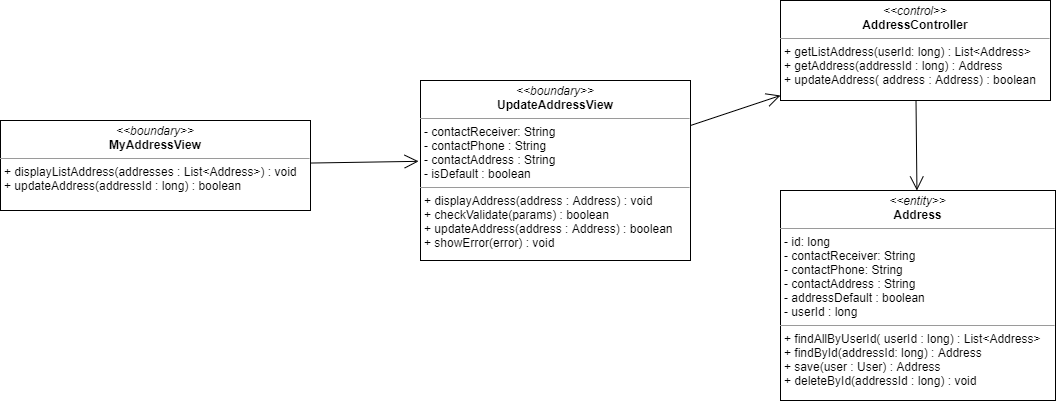

The diagram above was exported from draw.io. Its source (the exported page's mxGraphModel, read from the mxfile embedded in the PNG):
<mxGraphModel dx="1935" dy="425" grid="1" gridSize="10" guides="1" tooltips="1" connect="1" arrows="1" fold="1" page="1" pageScale="1" pageWidth="827" pageHeight="1169" math="0" shadow="0">
  <root>
    <mxCell id="WIyWlLk6GJQsqaUBKTNV-0" />
    <mxCell id="WIyWlLk6GJQsqaUBKTNV-1" parent="WIyWlLk6GJQsqaUBKTNV-0" />
    <mxCell id="mKSSwaflYYiLRfJWTIJn-1" value="" style="endArrow=open;endFill=1;endSize=12;html=1;entryX=-0.007;entryY=0.449;entryDx=0;entryDy=0;entryPerimeter=0;" parent="WIyWlLk6GJQsqaUBKTNV-1" source="Ir7iyALLqu-9nc8AwdAp-0" target="dgDBs6-We98Yv86p20uv-0" edge="1">
      <mxGeometry width="160" relative="1" as="geometry">
        <mxPoint x="-10" y="200.23000000000002" as="sourcePoint" />
        <mxPoint x="280" y="197.5" as="targetPoint" />
      </mxGeometry>
    </mxCell>
    <mxCell id="mKSSwaflYYiLRfJWTIJn-2" value="&lt;p style=&quot;margin: 0px ; margin-top: 4px ; text-align: center&quot;&gt;&lt;i&gt;&amp;lt;&amp;lt;entity&amp;gt;&amp;gt;&lt;/i&gt;&lt;br&gt;&lt;b&gt;Address&lt;/b&gt;&lt;/p&gt;&lt;hr size=&quot;1&quot;&gt;&lt;p style=&quot;margin: 0px ; margin-left: 4px&quot;&gt;- id: long&lt;/p&gt;&lt;p style=&quot;margin: 0px ; margin-left: 4px&quot;&gt;- contactReceiver: String&lt;br&gt;- contactPhone: String&lt;/p&gt;&lt;p style=&quot;margin: 0px ; margin-left: 4px&quot;&gt;- contactAddress : String&lt;/p&gt;&lt;p style=&quot;margin: 0px ; margin-left: 4px&quot;&gt;- addressDefault : boolean&lt;/p&gt;&lt;p style=&quot;margin: 0px ; margin-left: 4px&quot;&gt;- userId : long&lt;/p&gt;&lt;hr size=&quot;1&quot;&gt;&lt;p style=&quot;margin: 0px 0px 0px 4px&quot;&gt;+ findAllByUserId( userId : long) : List&amp;lt;Address&amp;gt;&lt;/p&gt;&lt;p style=&quot;margin: 0px 0px 0px 4px&quot;&gt;+ findById(addressId: long) : Address&lt;/p&gt;&lt;p style=&quot;margin: 0px 0px 0px 4px&quot;&gt;+ save(user : User) : Address&lt;/p&gt;&lt;p style=&quot;margin: 0px 0px 0px 4px&quot;&gt;+ deleteById(addressId : long) : void&lt;/p&gt;" style="verticalAlign=top;align=left;overflow=fill;fontSize=12;fontFamily=Helvetica;html=1;" parent="WIyWlLk6GJQsqaUBKTNV-1" vertex="1">
      <mxGeometry x="450" y="300" width="275" height="210" as="geometry" />
    </mxCell>
    <mxCell id="mKSSwaflYYiLRfJWTIJn-3" value="&lt;p style=&quot;margin: 0px ; margin-top: 4px ; text-align: center&quot;&gt;&lt;i&gt;&amp;lt;&amp;lt;control&amp;gt;&amp;gt;&lt;/i&gt;&lt;br&gt;&lt;b&gt;AddressController&lt;/b&gt;&lt;br&gt;&lt;/p&gt;&lt;hr size=&quot;1&quot;&gt;&lt;p style=&quot;margin: 0px ; margin-left: 4px&quot;&gt;&lt;/p&gt;&lt;p style=&quot;margin: 0px 0px 0px 4px&quot;&gt;+ getListAddress(userId: long) : List&amp;lt;Address&amp;gt;&lt;br&gt;&lt;/p&gt;&lt;p style=&quot;margin: 0px 0px 0px 4px&quot;&gt;+ getAddress(addressId : long) : Address&lt;/p&gt;&lt;p style=&quot;margin: 0px 0px 0px 4px&quot;&gt;+ updateAddress( address : Address) : boolean&lt;/p&gt;" style="verticalAlign=top;align=left;overflow=fill;fontSize=12;fontFamily=Helvetica;html=1;" parent="WIyWlLk6GJQsqaUBKTNV-1" vertex="1">
      <mxGeometry x="450" y="110" width="270" height="100" as="geometry" />
    </mxCell>
    <mxCell id="mKSSwaflYYiLRfJWTIJn-4" value="" style="endArrow=open;endFill=1;endSize=12;html=1;" parent="WIyWlLk6GJQsqaUBKTNV-1" source="mKSSwaflYYiLRfJWTIJn-3" target="mKSSwaflYYiLRfJWTIJn-2" edge="1">
      <mxGeometry width="160" relative="1" as="geometry">
        <mxPoint x="480" y="180" as="sourcePoint" />
        <mxPoint x="570" y="197.505" as="targetPoint" />
      </mxGeometry>
    </mxCell>
    <mxCell id="dgDBs6-We98Yv86p20uv-0" value="&lt;p style=&quot;margin: 0px ; margin-top: 4px ; text-align: center&quot;&gt;&lt;i&gt;&amp;lt;&amp;lt;boundary&amp;gt;&amp;gt;&lt;/i&gt;&lt;br&gt;&lt;b&gt;UpdateAddressView&lt;/b&gt;&lt;/p&gt;&lt;hr size=&quot;1&quot;&gt;&lt;p style=&quot;margin: 0px ; margin-left: 4px&quot;&gt;- contactReceiver: String&lt;br&gt;- contactPhone : String&lt;/p&gt;&lt;p style=&quot;margin: 0px ; margin-left: 4px&quot;&gt;- contactAddress : String&lt;/p&gt;&lt;p style=&quot;margin: 0px ; margin-left: 4px&quot;&gt;- isDefault : boolean&lt;/p&gt;&lt;hr size=&quot;1&quot;&gt;&lt;p style=&quot;margin: 0px 0px 0px 4px&quot;&gt;+ displayAddress(address : Address) : void&lt;/p&gt;&lt;p style=&quot;margin: 0px 0px 0px 4px&quot;&gt;+ checkValidate(params) : boolean&lt;/p&gt;&lt;p style=&quot;margin: 0px 0px 0px 4px&quot;&gt;+ updateAddress(address : Address) : boolean&lt;/p&gt;&lt;p style=&quot;margin: 0px 0px 0px 4px&quot;&gt;+ showError(error) : void&lt;/p&gt;" style="verticalAlign=top;align=left;overflow=fill;fontSize=12;fontFamily=Helvetica;html=1;" parent="WIyWlLk6GJQsqaUBKTNV-1" vertex="1">
      <mxGeometry x="90" y="190" width="270" height="180" as="geometry" />
    </mxCell>
    <mxCell id="dgDBs6-We98Yv86p20uv-1" value="" style="endArrow=open;endFill=1;endSize=12;html=1;" parent="WIyWlLk6GJQsqaUBKTNV-1" source="dgDBs6-We98Yv86p20uv-0" target="mKSSwaflYYiLRfJWTIJn-3" edge="1">
      <mxGeometry width="160" relative="1" as="geometry">
        <mxPoint x="360" y="190" as="sourcePoint" />
        <mxPoint x="370" y="270" as="targetPoint" />
      </mxGeometry>
    </mxCell>
    <mxCell id="Ir7iyALLqu-9nc8AwdAp-0" value="&lt;p style=&quot;margin: 0px ; margin-top: 4px ; text-align: center&quot;&gt;&lt;i&gt;&amp;lt;&amp;lt;boundary&amp;gt;&amp;gt;&lt;/i&gt;&lt;br&gt;&lt;b&gt;MyAddressView&lt;/b&gt;&lt;/p&gt;&lt;hr size=&quot;1&quot;&gt;&lt;p style=&quot;margin: 0px ; margin-left: 4px&quot;&gt;&lt;span&gt;+ displayListAddress(addresses : List&amp;lt;Address&amp;gt;) : void&lt;/span&gt;&lt;/p&gt;&lt;p style=&quot;margin: 0px 0px 0px 4px&quot;&gt;+ updateAddress(addressId : long) : boolean&lt;/p&gt;" style="verticalAlign=top;align=left;overflow=fill;fontSize=12;fontFamily=Helvetica;html=1;" parent="WIyWlLk6GJQsqaUBKTNV-1" vertex="1">
      <mxGeometry x="-330" y="230" width="310" height="90" as="geometry" />
    </mxCell>
  </root>
</mxGraphModel>